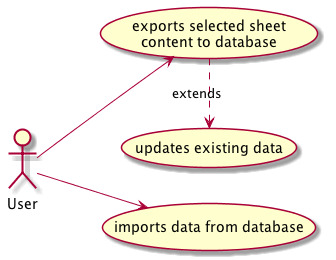

The diagram above was rendered by PlantUML. Its source (embedded in the PNG):
@startuml use_case_persistence_v2.png
left to right direction
User --> (exports selected sheet \ncontent to database) 
User --> (imports data from database)
(exports selected sheet \ncontent to database) .> (updates existing data) : extends
@enduml